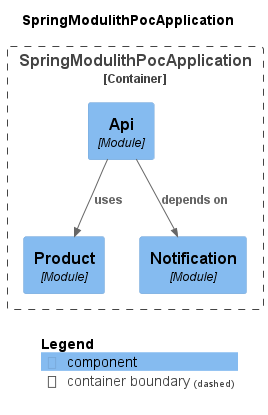

The diagram above was rendered by PlantUML. Its source (embedded in the PNG):
@startuml
title SpringModulithPocApplication

top to bottom direction

!include https://raw.githubusercontent.com/plantuml-stdlib/C4-PlantUML/master/C4.puml
!include https://raw.githubusercontent.com/plantuml-stdlib/C4-PlantUML/master/C4_Context.puml
!include https://raw.githubusercontent.com/plantuml-stdlib/C4-PlantUML/master/C4_Component.puml

Container_Boundary("SpringModulithPocApplication.SpringModulithPocApplication_boundary", "SpringModulithPocApplication", $tags="") {
  Component(SpringModulithPocApplication.SpringModulithPocApplication.Product, "Product", "Module", "", $tags="")
  Component(SpringModulithPocApplication.SpringModulithPocApplication.Notification, "Notification", "Module", "", $tags="")
  Component(SpringModulithPocApplication.SpringModulithPocApplication.Api, "Api", "Module", "", $tags="")
}

Rel_D(SpringModulithPocApplication.SpringModulithPocApplication.Api, SpringModulithPocApplication.SpringModulithPocApplication.Notification, "depends on", $tags="")
Rel_D(SpringModulithPocApplication.SpringModulithPocApplication.Api, SpringModulithPocApplication.SpringModulithPocApplication.Product, "uses", $tags="")

SHOW_LEGEND(true)
@enduml